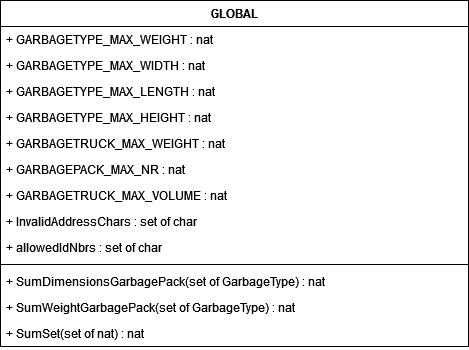

The diagram above was exported from draw.io. Its source (the exported page's mxGraphModel, read from the mxfile embedded in the PNG):
<mxGraphModel dx="2062" dy="1112" grid="1" gridSize="10" guides="1" tooltips="1" connect="1" arrows="1" fold="1" page="1" pageScale="1" pageWidth="1169" pageHeight="827" math="0" shadow="0">
  <root>
    <mxCell id="jbvi-hATgN5A1_F5QAlw-0" />
    <mxCell id="jbvi-hATgN5A1_F5QAlw-1" parent="jbvi-hATgN5A1_F5QAlw-0" />
    <mxCell id="lmrtqjllwf1K-iHsfREe-0" value="GLOBAL" style="swimlane;fontStyle=1;align=center;verticalAlign=top;childLayout=stackLayout;horizontal=1;startSize=26;horizontalStack=0;resizeParent=1;resizeParentMax=0;resizeLast=0;collapsible=1;marginBottom=0;" parent="jbvi-hATgN5A1_F5QAlw-1" vertex="1">
      <mxGeometry x="351" y="241" width="468" height="346" as="geometry" />
    </mxCell>
    <mxCell id="lmrtqjllwf1K-iHsfREe-8" value="+ GARBAGETYPE_MAX_WEIGHT : nat" style="text;strokeColor=none;fillColor=none;align=left;verticalAlign=top;spacingLeft=4;spacingRight=4;overflow=hidden;rotatable=0;points=[[0,0.5],[1,0.5]];portConstraint=eastwest;" parent="lmrtqjllwf1K-iHsfREe-0" vertex="1">
      <mxGeometry y="26" width="468" height="26" as="geometry" />
    </mxCell>
    <mxCell id="lmrtqjllwf1K-iHsfREe-9" value="+ GARBAGETYPE_MAX_WIDTH : nat" style="text;strokeColor=none;fillColor=none;align=left;verticalAlign=top;spacingLeft=4;spacingRight=4;overflow=hidden;rotatable=0;points=[[0,0.5],[1,0.5]];portConstraint=eastwest;" parent="lmrtqjllwf1K-iHsfREe-0" vertex="1">
      <mxGeometry y="52" width="468" height="26" as="geometry" />
    </mxCell>
    <mxCell id="lmrtqjllwf1K-iHsfREe-10" value="+ GARBAGETYPE_MAX_LENGTH : nat" style="text;strokeColor=none;fillColor=none;align=left;verticalAlign=top;spacingLeft=4;spacingRight=4;overflow=hidden;rotatable=0;points=[[0,0.5],[1,0.5]];portConstraint=eastwest;" parent="lmrtqjllwf1K-iHsfREe-0" vertex="1">
      <mxGeometry y="78" width="468" height="26" as="geometry" />
    </mxCell>
    <mxCell id="lmrtqjllwf1K-iHsfREe-11" value="+ GARBAGETYPE_MAX_HEIGHT : nat" style="text;strokeColor=none;fillColor=none;align=left;verticalAlign=top;spacingLeft=4;spacingRight=4;overflow=hidden;rotatable=0;points=[[0,0.5],[1,0.5]];portConstraint=eastwest;" parent="lmrtqjllwf1K-iHsfREe-0" vertex="1">
      <mxGeometry y="104" width="468" height="26" as="geometry" />
    </mxCell>
    <mxCell id="lmrtqjllwf1K-iHsfREe-12" value="+ GARBAGETRUCK_MAX_WEIGHT : nat" style="text;strokeColor=none;fillColor=none;align=left;verticalAlign=top;spacingLeft=4;spacingRight=4;overflow=hidden;rotatable=0;points=[[0,0.5],[1,0.5]];portConstraint=eastwest;" parent="lmrtqjllwf1K-iHsfREe-0" vertex="1">
      <mxGeometry y="130" width="468" height="26" as="geometry" />
    </mxCell>
    <mxCell id="lmrtqjllwf1K-iHsfREe-13" value="+ GARBAGEPACK_MAX_NR : nat" style="text;strokeColor=none;fillColor=none;align=left;verticalAlign=top;spacingLeft=4;spacingRight=4;overflow=hidden;rotatable=0;points=[[0,0.5],[1,0.5]];portConstraint=eastwest;" parent="lmrtqjllwf1K-iHsfREe-0" vertex="1">
      <mxGeometry y="156" width="468" height="26" as="geometry" />
    </mxCell>
    <mxCell id="lmrtqjllwf1K-iHsfREe-14" value="+ GARBAGETRUCK_MAX_VOLUME : nat" style="text;strokeColor=none;fillColor=none;align=left;verticalAlign=top;spacingLeft=4;spacingRight=4;overflow=hidden;rotatable=0;points=[[0,0.5],[1,0.5]];portConstraint=eastwest;" parent="lmrtqjllwf1K-iHsfREe-0" vertex="1">
      <mxGeometry y="182" width="468" height="26" as="geometry" />
    </mxCell>
    <mxCell id="lmrtqjllwf1K-iHsfREe-15" value="+ InvalidAddressChars : set of char" style="text;strokeColor=none;fillColor=none;align=left;verticalAlign=top;spacingLeft=4;spacingRight=4;overflow=hidden;rotatable=0;points=[[0,0.5],[1,0.5]];portConstraint=eastwest;" parent="lmrtqjllwf1K-iHsfREe-0" vertex="1">
      <mxGeometry y="208" width="468" height="26" as="geometry" />
    </mxCell>
    <mxCell id="lmrtqjllwf1K-iHsfREe-16" value="+ allowedIdNbrs : set of char" style="text;strokeColor=none;fillColor=none;align=left;verticalAlign=top;spacingLeft=4;spacingRight=4;overflow=hidden;rotatable=0;points=[[0,0.5],[1,0.5]];portConstraint=eastwest;" parent="lmrtqjllwf1K-iHsfREe-0" vertex="1">
      <mxGeometry y="234" width="468" height="26" as="geometry" />
    </mxCell>
    <mxCell id="lmrtqjllwf1K-iHsfREe-2" value="" style="line;strokeWidth=1;fillColor=none;align=left;verticalAlign=middle;spacingTop=-1;spacingLeft=3;spacingRight=3;rotatable=0;labelPosition=right;points=[];portConstraint=eastwest;" parent="lmrtqjllwf1K-iHsfREe-0" vertex="1">
      <mxGeometry y="260" width="468" height="8" as="geometry" />
    </mxCell>
    <mxCell id="lmrtqjllwf1K-iHsfREe-3" value="+ SumDimensionsGarbagePack(set of GarbageType) : nat" style="text;strokeColor=none;fillColor=none;align=left;verticalAlign=top;spacingLeft=4;spacingRight=4;overflow=hidden;rotatable=0;points=[[0,0.5],[1,0.5]];portConstraint=eastwest;" parent="lmrtqjllwf1K-iHsfREe-0" vertex="1">
      <mxGeometry y="268" width="468" height="26" as="geometry" />
    </mxCell>
    <mxCell id="lmrtqjllwf1K-iHsfREe-4" value="+ SumWeightGarbagePack(set of GarbageType) : nat" style="text;strokeColor=none;fillColor=none;align=left;verticalAlign=top;spacingLeft=4;spacingRight=4;overflow=hidden;rotatable=0;points=[[0,0.5],[1,0.5]];portConstraint=eastwest;" parent="lmrtqjllwf1K-iHsfREe-0" vertex="1">
      <mxGeometry y="294" width="468" height="26" as="geometry" />
    </mxCell>
    <mxCell id="lmrtqjllwf1K-iHsfREe-5" value="+ SumSet(set of nat) : nat" style="text;strokeColor=none;fillColor=none;align=left;verticalAlign=top;spacingLeft=4;spacingRight=4;overflow=hidden;rotatable=0;points=[[0,0.5],[1,0.5]];portConstraint=eastwest;" parent="lmrtqjllwf1K-iHsfREe-0" vertex="1">
      <mxGeometry y="320" width="468" height="26" as="geometry" />
    </mxCell>
  </root>
</mxGraphModel>